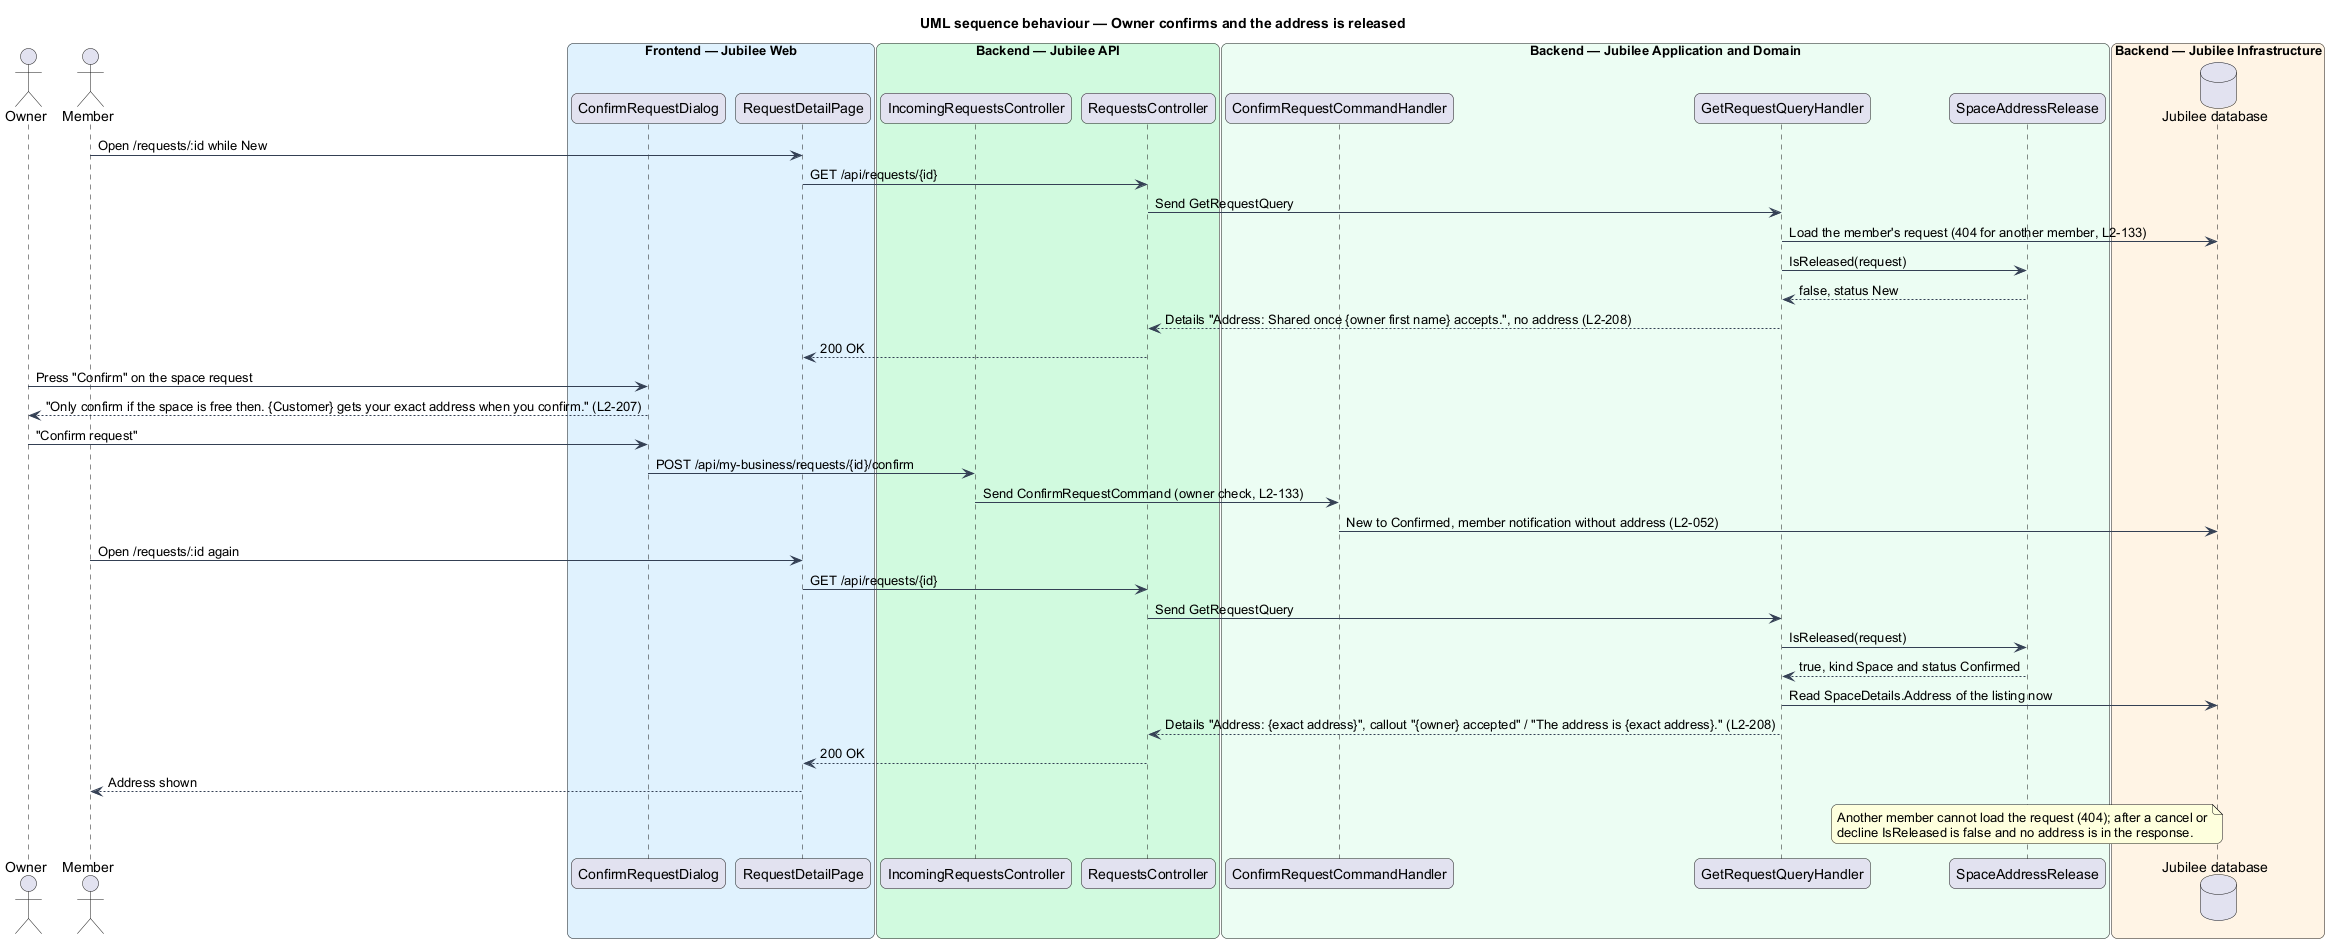

The diagram above was rendered by PlantUML. Its source (embedded in the PNG):
@startuml
title UML sequence behaviour — Owner confirms and the address is released
skinparam backgroundColor #FFFFFF
skinparam shadowing false
skinparam roundcorner 12
skinparam defaultFontName Arial
skinparam ArrowColor #344054
skinparam rectangle {
  BorderColor #344054
  FontColor #101828
}
skinparam package {
  BorderColor #667085
  FontColor #101828
  BackgroundColor #F9FAFB
}
actor "Owner" as owner
actor "Member" as member
box "Frontend — Jubilee Web" #E0F2FE
  participant "ConfirmRequestDialog" as confirm
  participant "RequestDetailPage" as detail
end box
box "Backend — Jubilee API" #D1FADF
  participant "IncomingRequestsController" as incoming
  participant "RequestsController" as requests
end box
box "Backend — Jubilee Application and Domain" #ECFDF3
  participant "ConfirmRequestCommandHandler" as confirmh
  participant "GetRequestQueryHandler" as get
  participant "SpaceAddressRelease" as release
end box
box "Backend — Jubilee Infrastructure" #FFF4E5
  database "Jubilee database" as db
end box
member -> detail : Open /requests/:id while New
detail -> requests : GET /api/requests/{id}
requests -> get : Send GetRequestQuery
get -> db : Load the member's request (404 for another member, L2-133)
get -> release : IsReleased(request)
release --> get : false, status New
get --> requests : Details "Address: Shared once {owner first name} accepts.", no address (L2-208)
requests --> detail : 200 OK
owner -> confirm : Press "Confirm" on the space request
confirm --> owner : "Only confirm if the space is free then. {Customer} gets your exact address when you confirm." (L2-207)
owner -> confirm : "Confirm request"
confirm -> incoming : POST /api/my-business/requests/{id}/confirm
incoming -> confirmh : Send ConfirmRequestCommand (owner check, L2-133)
confirmh -> db : New to Confirmed, member notification without address (L2-052)
member -> detail : Open /requests/:id again
detail -> requests : GET /api/requests/{id}
requests -> get : Send GetRequestQuery
get -> release : IsReleased(request)
release --> get : true, kind Space and status Confirmed
get -> db : Read SpaceDetails.Address of the listing now
get --> requests : Details "Address: {exact address}", callout "{owner} accepted" / "The address is {exact address}." (L2-208)
requests --> detail : 200 OK
detail --> member : Address shown
note over release
  Another member cannot load the request (404); after a cancel or
  decline IsReleased is false and no address is in the response.
end note
@enduml